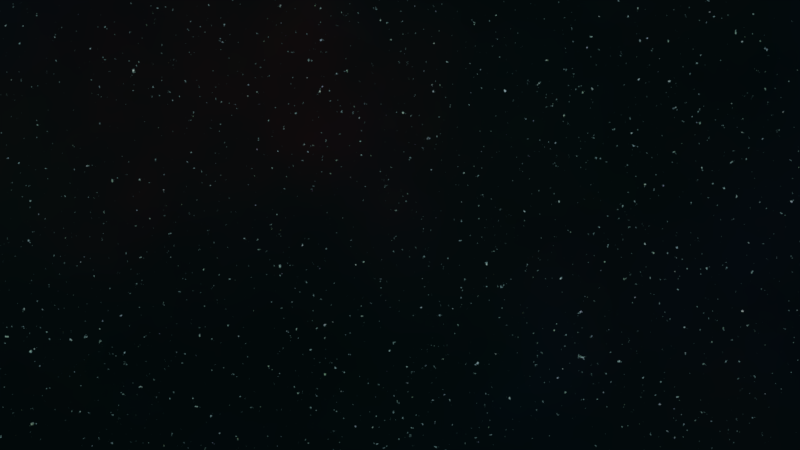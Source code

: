 # Source: star2.blend  (saved by Blender 2.79.0; exported with 4.5.12 LTS)
import bpy
from mathutils import Matrix  # noqa: F401  (used for matrix-valued properties, if any)

bpy.ops.wm.read_factory_settings(use_empty=True)
scene = bpy.context.scene
scene.name = 'Scene'

# ---- collections
col_collection_1 = bpy.data.collections.new('Collection 1'); scene.collection.children.link(col_collection_1)

# ---- images (referenced by path relative to the original .blend; pixels are not part of the script)
import os
ASSET_DIR = os.environ.get("B2B_ASSET_DIR", "")  # directory of the original .blend (textures are referenced by path, not embedded)
HERE = os.path.dirname(os.path.abspath(__file__))  # packed textures are extracted next to this script under _unpacked/

def load_image(name, relpath, width, height, colorspace="sRGB"):
    """Load a texture the original file referenced (path relative to the .blend, or extracted next to this script)."""
    p = next((c for c in (os.path.join(HERE, relpath), os.path.join(ASSET_DIR, relpath)) if relpath and os.path.exists(c)), "")
    if p:
        img = bpy.data.images.load(p, check_existing=True)
        img.name = name
    else:  # same state as the original file: an image datablock whose file is absent (Cycles renders it pink)
        img = bpy.data.images.new(name, width, height)
        img.source = "FILE"
        img.filepath = "//" + (relpath or name)
    img.colorspace_settings.name = colorspace
    return img
img_stars = load_image('Stars', 'Linux/bin/Data/Textures/Stars.png', 1024, 1024, 'sRGB')

# ---- materials (node trees are filled in below, after node groups)
mat_stars = bpy.data.materials.new('Stars')
mat_stars.alpha_threshold = 0.0
mat_stars.roughness = 0.5
mat_stars.line_color = (0.0, 0.0, 0.0, 1.0)
mat_material = bpy.data.materials.new('Material')
mat_material.alpha_threshold = 0.0
mat_material.roughness = 0.5

# ---- material node trees
mat_stars.use_nodes = True; mat_stars.node_tree.nodes.clear()
_N = mat_stars.node_tree.nodes; _L = mat_stars.node_tree.links
n0 = _N.new('ShaderNodeBsdfTransparent'); n0.name = 'Transparent BSDF'; n0.location = (201, 519)
n0.inputs[0].default_value = (1.0, 1.0, 1.0, 0.0)
n1 = _N.new('ShaderNodeMix'); n1.name = 'Mix'; n1.location = (107, 502)
n1.data_type = 'RGBA'
n1.blend_type = 'MULTIPLY'
n1.inputs[0].default_value = 1.0
n1.inputs[7].default_value = (0.02152, 0.1633, 0.1815, 1.0)
n2 = _N.new('ShaderNodeTexNoise'); n2.name = 'Noise Texture'; n2.location = (-920, 315)
n2.inputs[2].default_value = 0.8
n2.inputs[3].default_value = 5.0
n3 = _N.new('ShaderNodeTexNoise'); n3.name = 'Noise Texture.001'; n3.location = (-923, 122)
n3.inputs[3].default_value = 5.0
n4 = _N.new('ShaderNodeTexNoise'); n4.name = 'Noise Texture.002'; n4.location = (-923, -65)
n4.inputs[2].default_value = 3.2
n4.inputs[3].default_value = 5.0
n5 = _N.new('ShaderNodeRGBCurve'); n5.name = 'RGB Curves'; n5.location = (-209, 625)
_c = n5.mapping.curves[3]
while len(_c.points) > 2: _c.points.remove(_c.points[-1])
_c.points[0].location = (0.0, 0.0); _c.points[0].handle_type = 'AUTO'
_c.points[1].location = (0.37052, 0.02174); _c.points[1].handle_type = 'AUTO'
_p = _c.points.new(0.62151, 0.06522); _p.handle_type = 'AUTO'
_p = _c.points.new(0.80478, 0.94565); _p.handle_type = 'AUTO'
_p = _c.points.new(0.99602, 1.0); _p.handle_type = 'AUTO'
n5.mapping.update()
n6 = _N.new('ShaderNodeMix'); n6.name = 'Mix.001'; n6.location = (-649, 457)
n6.data_type = 'RGBA'
n6.inputs[0].default_value = 0.3
n7 = _N.new('ShaderNodeTexNoise'); n7.name = 'Noise Texture.003'; n7.location = (-923, -262)
n7.inputs[2].default_value = 6.4
n7.inputs[3].default_value = 5.0
n8 = _N.new('ShaderNodeMath'); n8.name = 'Math.001'; n8.location = (-25, 36)
n8.operation = 'DIVIDE'
n8.inputs[1].default_value = 4.0
n9 = _N.new('ShaderNodeMixShader'); n9.name = 'Mix Shader'; n9.location = (628, 375)
n10 = _N.new('ShaderNodeMixShader'); n10.name = 'Mix Shader.001'; n10.location = (1409, 341)
n10.inputs[0].default_value = 0.2
n11 = _N.new('ShaderNodeEmission'); n11.name = 'Emission.001'; n11.location = (1079, 170)
n11.inputs[1].default_value = 0.3
n12 = _N.new('ShaderNodeHueSaturation'); n12.name = 'Hue Saturation Value'; n12.location = (811, 95)
n12.inputs[0].default_value = 1.0
n12.inputs[1].default_value = 0.5
n13 = _N.new('ShaderNodeBrightContrast'); n13.name = 'Bright/Contrast'; n13.location = (620, -42)
n13.inputs[2].default_value = 20.0
n14 = _N.new('ShaderNodeMix'); n14.name = 'Mix.002'; n14.location = (400, -77)
n14.data_type = 'RGBA'
n15 = _N.new('ShaderNodeTexNoise'); n15.name = 'Noise Texture.004'; n15.location = (-199, -247)
n15.inputs[2].default_value = 500.0
n15.inputs[3].default_value = 15.0
n15.inputs[8].default_value = 0.025
n16 = _N.new('ShaderNodeValToRGB'); n16.name = 'ColorRamp'; n16.location = (78, -288)
while len(n16.color_ramp.elements) > 1: n16.color_ramp.elements.remove(n16.color_ramp.elements[-1])
n16.color_ramp.elements[0].position = 0.6335; n16.color_ramp.elements[0].color = (0.0, 0.0, 0.0, 1.0)
_e = n16.color_ramp.elements.new(0.8207); _e.color = (1.0, 1.0, 1.0, 1.0)
n17 = _N.new('ShaderNodeOutputMaterial'); n17.name = 'Material Output'; n17.location = (1600, 336)
n18 = _N.new('ShaderNodeEmission'); n18.name = 'Emission'; n18.location = (380, 281)
n18.inputs[1].default_value = 2.0
n19 = _N.new('ShaderNodeMath'); n19.name = 'Math'; n19.location = (-727, 202)
n20 = _N.new('ShaderNodeMath'); n20.name = 'Math.003'; n20.location = (-715, -194)
n21 = _N.new('ShaderNodeMath'); n21.name = 'Math.002'; n21.location = (-443, 28)
n22 = _N.new('ShaderNodeTexImage'); n22.name = 'Image Texture'; n22.location = (-898, 620)
n22.width = 140
n22.image = img_stars
_L.new(n2.outputs[1], n6.inputs[6])
_L.new(n9.outputs[0], n10.inputs[1])
_L.new(n18.outputs[0], n9.inputs[2])
_L.new(n0.outputs[0], n9.inputs[1])
_L.new(n1.outputs[2], n18.inputs[0])
_L.new(n2.outputs[0], n19.inputs[0])
_L.new(n3.outputs[0], n19.inputs[1])
_L.new(n8.outputs[0], n9.inputs[0])
_L.new(n19.outputs[0], n21.inputs[0])
_L.new(n5.outputs[0], n1.inputs[6])
_L.new(n7.outputs[0], n20.inputs[1])
_L.new(n3.outputs[1], n6.inputs[7])
_L.new(n15.outputs[0], n16.inputs[0])
_L.new(n10.outputs[0], n17.inputs[0])
_L.new(n11.outputs[0], n10.inputs[2])
_L.new(n16.outputs[0], n14.inputs[7])
_L.new(n13.outputs[0], n12.inputs[4])
_L.new(n12.outputs[0], n11.inputs[0])
_L.new(n14.outputs[2], n13.inputs[0])
_L.new(n15.outputs[1], n14.inputs[6])
_L.new(n6.outputs[2], n5.inputs[1])
_L.new(n4.outputs[0], n20.inputs[0])
_L.new(n21.outputs[0], n8.inputs[0])
_L.new(n20.outputs[0], n21.inputs[1])
n17.is_active_output = True
mat_material.use_nodes = True; mat_material.node_tree.nodes.clear()
_N = mat_material.node_tree.nodes; _L = mat_material.node_tree.links
n0 = _N.new('ShaderNodeOutputMaterial'); n0.name = 'Material Output'; n0.location = (455, 300)
n1 = _N.new('ShaderNodeValToRGB'); n1.name = 'ColorRamp'; n1.location = (-292, 391)
n1.color_ramp.interpolation = 'CONSTANT'
while len(n1.color_ramp.elements) > 1: n1.color_ramp.elements.remove(n1.color_ramp.elements[-1])
n1.color_ramp.elements[0].position = 0.0; n1.color_ramp.elements[0].color = (0.0, 0.0, 0.0, 1.0)
_e = n1.color_ramp.elements.new(0.1703); _e.color = (0.01454, 0.01454, 0.01454, 1.0)
_e = n1.color_ramp.elements.new(0.3287); _e.color = (0.06915, 0.06915, 0.06915, 1.0)
_e = n1.color_ramp.elements.new(0.5005); _e.color = (0.2257, 0.2257, 0.2257, 1.0)
_e = n1.color_ramp.elements.new(0.6701); _e.color = (0.3572, 0.3572, 0.3572, 1.0)
_e = n1.color_ramp.elements.new(0.8436); _e.color = (0.625, 0.625, 0.625, 1.0)
_e = n1.color_ramp.elements.new(1.0); _e.color = (0.75, 0.75, 0.75, 1.0)
n2 = _N.new('ShaderNodeObjectInfo'); n2.name = 'Object Info'; n2.location = (-563, 388)
n3 = _N.new('ShaderNodeObjectInfo'); n3.name = 'Object Info.001'; n3.location = (-561, 625)
n4 = _N.new('ShaderNodeValToRGB'); n4.name = 'ColorRamp.001'; n4.location = (-309, 639)
while len(n4.color_ramp.elements) > 1: n4.color_ramp.elements.remove(n4.color_ramp.elements[-1])
n4.color_ramp.elements[0].position = 0.0; n4.color_ramp.elements[0].color = (0.2567, 0.2581, 1.0, 1.0)
_e = n4.color_ramp.elements.new(0.5); _e.color = (1.0, 0.3578, 0.347, 1.0)
_e = n4.color_ramp.elements.new(1.0); _e.color = (1.0, 1.0, 1.0, 1.0)
n5 = _N.new('ShaderNodeMath'); n5.name = 'Math'; n5.location = (28, 336)
n5.operation = 'MULTIPLY'
n6 = _N.new('ShaderNodeEmission'); n6.name = 'Emission'; n6.location = (215, 396)
_L.new(n6.outputs[0], n0.inputs[0])
_L.new(n2.outputs[5], n1.inputs[0])
_L.new(n1.outputs[0], n5.inputs[0])
_L.new(n3.outputs[5], n4.inputs[0])
_L.new(n4.outputs[0], n6.inputs[0])
_L.new(n5.outputs[0], n6.inputs[1])
n0.is_active_output = True

# ---- world
world_world = bpy.data.worlds.new('World'); scene.world = world_world
world_world.use_nodes = True; world_world.node_tree.nodes.clear()
_N = world_world.node_tree.nodes; _L = world_world.node_tree.links
n0 = _N.new('ShaderNodeOutputWorld'); n0.name = 'World Output'; n0.location = (300, 300)
n1 = _N.new('ShaderNodeBackground'); n1.name = 'Background'; n1.location = (10, 300)
n1.inputs[0].default_value = (0.0, 0.0, 0.0, 1.0)
_L.new(n1.outputs[0], n0.inputs[0])
n0.is_active_output = True
world_world.color = (0.05088, 0.05088, 0.05088)
world_world.use_sun_shadow = False
world_world.sun_shadow_jitter_overblur = 0.0
world_world.cycles.sampling_method = 'MANUAL'

# ---- cameras
cam_camera = bpy.data.cameras.new('Camera')
cam_camera.clip_end = 100.0
cam_camera.lens = 35.0
cam_camera.sensor_width = 32.0
cam_camera.sensor_height = 18.0
cam_camera.ortho_scale = 7.314
cam_camera.dof.focus_distance = 0.0

# ---- lights
light_lamp = bpy.data.lights.new('Lamp', 'POINT')
light_lamp.transmission_factor = 0.0
light_lamp.cutoff_distance = 30.0
light_lamp.energy = 100.0
light_lamp.shadow_buffer_clip_start = 1.001
light_lamp.shadow_soft_size = 0.1
light_lamp.shadow_maximum_resolution = 0.006
light_lamp.use_absolute_resolution = True

# ---- meshes
me_cube = bpy.data.meshes.new('Cube')
me_cube.from_pydata([(1.0, 1.0, -1.0), (1.0, -1.0, -1.0), (-1.0, -1.0, -1.0), (-1.0, 1.0, -1.0), (1.0, 1.0, 1.0), (1.0, -1.0, 1.0), (-1.0, -1.0, 1.0), (-1.0, 1.0, 1.0)], [], [(0, 3, 2, 1), (4, 5, 6, 7), (0, 1, 5, 4), (1, 2, 6, 5), (2, 3, 7, 6), (4, 7, 3, 0)])
me_cube.polygons.foreach_set('use_smooth', [True] * 6)
_uv = me_cube.uv_layers.new(name='UVMap')
_uv.uv.foreach_set('vector', [0.5, 0.9999, 0.25, 0.9999, 0.25, 0.75, 0.5, 0.75, 0.5, 0.25, 0.5, 0.5, 0.25, 0.5, 0.25, 0.25, 0.75, 0.75, 0.5, 0.75, 0.5, 0.5, 0.75, 0.5, 0.5, 0.75, 0.25, 0.75, 0.25, 0.5, 0.5, 0.5, 0.25, 0.75, 8.669e-05, 0.75, 8.658e-05, 0.5, 0.25, 0.5, 0.75, 0.5, 0.9999, 0.5, 0.9999, 0.75, 0.75, 0.75])
me_cube.materials.append(mat_stars)
me_cube.use_remesh_preserve_volume = False
me_cube.use_remesh_preserve_attributes = False
me_cube.use_mirror_vertex_groups = False
me_cube.update()
me_icosphere = bpy.data.meshes.new('Icosphere')
me_icosphere.from_pydata([(-1.655e-08, -1.632e-09, -0.1), (0.07236, -0.05257, -0.04472), (-0.02764, -0.08506, -0.04472), (-0.08944, -1.632e-09, -0.04472), (-0.02764, 0.08506, -0.04472), (0.07236, 0.05257, -0.04472), (0.02764, -0.08506, 0.04472), (-0.07236, -0.05257, 0.04472), (-0.07236, 0.05257, 0.04472), (0.02764, 0.08506, 0.04472), (0.08944, -1.632e-09, 0.04472), (-1.655e-08, -1.632e-09, 0.1), (-0.01625, -0.05, -0.08507), (0.04253, -0.0309, -0.08507), (0.02629, -0.0809, -0.05257), (0.08506, -1.632e-09, -0.05257), (0.04253, 0.0309, -0.08507), (-0.05257, -1.632e-09, -0.08507), (-0.06882, -0.05, -0.05257), (-0.01625, 0.05, -0.08507), (-0.06882, 0.05, -0.05257), (0.02629, 0.0809, -0.05257), (0.09511, -0.0309, -7.096e-11), (0.09511, 0.0309, -7.096e-11), (-1.655e-08, -0.1, -7.096e-11), (0.05878, -0.0809, -7.096e-11), (-0.09511, -0.0309, -7.096e-11), (-0.05878, -0.0809, -7.096e-11), (-0.05878, 0.0809, -7.096e-11), (-0.09511, 0.0309, -7.096e-11), (0.05878, 0.0809, -7.096e-11), (-1.655e-08, 0.1, -7.096e-11), (0.06882, -0.05, 0.05257), (-0.02629, -0.0809, 0.05257), (-0.08506, -1.632e-09, 0.05257), (-0.02629, 0.0809, 0.05257), (0.06882, 0.05, 0.05257), (0.01625, -0.05, 0.08507), (0.05257, -1.632e-09, 0.08507), (-0.04253, -0.0309, 0.08507), (-0.04253, 0.0309, 0.08507), (0.01625, 0.05, 0.08507)], [], [(0, 13, 12), (1, 13, 15), (0, 12, 17), (0, 17, 19), (0, 19, 16), (1, 15, 22), (2, 14, 24), (3, 18, 26), (4, 20, 28), (5, 21, 30), (1, 22, 25), (2, 24, 27), (3, 26, 29), (4, 28, 31), (5, 30, 23), (6, 32, 37), (7, 33, 39), (8, 34, 40), (9, 35, 41), (10, 36, 38), (38, 41, 11), (38, 36, 41), (36, 9, 41), (41, 40, 11), (41, 35, 40), (35, 8, 40), (40, 39, 11), (40, 34, 39), (34, 7, 39), (39, 37, 11), (39, 33, 37), (33, 6, 37), (37, 38, 11), (37, 32, 38), (32, 10, 38), (23, 36, 10), (23, 30, 36), (30, 9, 36), (31, 35, 9), (31, 28, 35), (28, 8, 35), (29, 34, 8), (29, 26, 34), (26, 7, 34), (27, 33, 7), (27, 24, 33), (24, 6, 33), (25, 32, 6), (25, 22, 32), (22, 10, 32), (30, 31, 9), (30, 21, 31), (21, 4, 31), (28, 29, 8), (28, 20, 29), (20, 3, 29), (26, 27, 7), (26, 18, 27), (18, 2, 27), (24, 25, 6), (24, 14, 25), (14, 1, 25), (22, 23, 10), (22, 15, 23), (15, 5, 23), (16, 21, 5), (16, 19, 21), (19, 4, 21), (19, 20, 4), (19, 17, 20), (17, 3, 20), (17, 18, 3), (17, 12, 18), (12, 2, 18), (15, 16, 5), (15, 13, 16), (13, 0, 16), (12, 14, 2), (12, 13, 14), (13, 1, 14)])
me_icosphere.polygons.foreach_set('use_smooth', [True] * 80)
me_icosphere.materials.append(mat_material)
me_icosphere.use_remesh_preserve_volume = False
me_icosphere.use_remesh_preserve_attributes = False
me_icosphere.use_mirror_vertex_groups = False
me_icosphere.update()

# ---- objects
ob_stars = bpy.data.objects.new('Stars', me_cube)
ob_icosphere = bpy.data.objects.new('Icosphere', me_icosphere)
ob_lamp = bpy.data.objects.new('Lamp', light_lamp)
ob_camera = bpy.data.objects.new('Camera', cam_camera)

# ---- transforms, parenting, visibility, modifiers, constraints
ob_stars.location = (0.0, 0.0, 0.0)
ob_stars.scale = (1.178, 1.178, 1.178)
ob_stars.lock_rotations_4d = False
ob_stars.empty_display_type = 'ARROWS'
ob_stars.lineart.crease_threshold = 0.0
_m = ob_stars.modifiers.new('Subsurf', 'SUBSURF')
_m.uv_smooth = 'NONE'
_m.levels = 3
_m.render_levels = 3
_m.show_only_control_edges = False
ob_icosphere.location = (0.0, 1.0, 0.0)
ob_icosphere.scale = (0.01, 0.01, 0.01)
ob_icosphere.hide_render = True
ob_icosphere.lineart.crease_threshold = 0.0
ob_lamp.location = (4.076, 1.005, 5.904)
ob_lamp.rotation_euler = (0.6503, 0.05522, 1.866)
ob_lamp.lock_rotations_4d = False
ob_lamp.empty_display_type = 'ARROWS'
ob_lamp.color = (0.0, 0.0, 0.0, 0.0)
ob_lamp.lineart.crease_threshold = 0.0
ob_camera.location = (0.0, 0.0, 0.0)
ob_camera.rotation_euler = (1.571, 0.0, 0.0)
ob_camera.lock_rotations_4d = False
ob_camera.empty_display_type = 'ARROWS'
ob_camera.color = (0.0, 0.0, 0.0, 0.0)
ob_camera.display_type = 'WIRE'
ob_camera.lineart.crease_threshold = 0.0

# ---- collection membership
col_collection_1.objects.link(ob_stars)
col_collection_1.objects.link(ob_icosphere)
col_collection_1.objects.link(ob_lamp)
col_collection_1.objects.link(ob_camera)

# ---- scene / render settings (as saved in the file)
scene.camera = ob_camera
scene.frame_start = 1; scene.frame_end = 250; scene.frame_set(1)
scene.render.engine = 'CYCLES'
scene.render.resolution_percentage = 50
scene.render.dither_intensity = 0.0
scene.render.use_border = True
scene.cycles.use_denoising = False
scene.cycles.samples = 128
scene.cycles.sampling_pattern = 'TABULATED_SOBOL'
scene.cycles.use_adaptive_sampling = False
scene.cycles.use_light_tree = False
scene.cycles.blur_glossy = 0.0
scene.cycles.max_bounces = 0
scene.cycles.sample_clamp_indirect = 0.0
scene.cycles.bake_type = 'ROUGHNESS'
scene.view_settings.view_transform = 'Standard'
bpy.context.view_layer.update()
